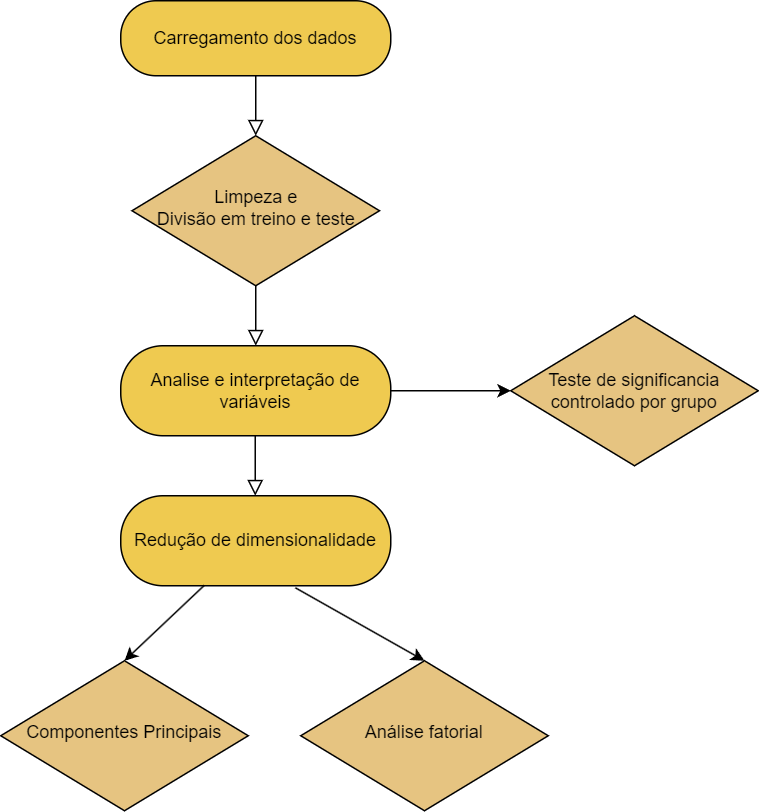

The diagram above was exported from draw.io. Its source (the exported page's mxGraphModel, read from the mxfile embedded in the PNG):
<mxGraphModel dx="852" dy="386" grid="1" gridSize="10" guides="1" tooltips="1" connect="1" arrows="1" fold="1" page="1" pageScale="1" pageWidth="827" pageHeight="1169" math="0" shadow="0">
  <root>
    <mxCell id="WIyWlLk6GJQsqaUBKTNV-0" />
    <mxCell id="WIyWlLk6GJQsqaUBKTNV-1" parent="WIyWlLk6GJQsqaUBKTNV-0" />
    <mxCell id="WIyWlLk6GJQsqaUBKTNV-2" value="" style="rounded=0;html=1;jettySize=auto;orthogonalLoop=1;fontSize=11;endArrow=block;endFill=0;endSize=8;strokeWidth=1;shadow=0;labelBackgroundColor=none;edgeStyle=orthogonalEdgeStyle;" parent="WIyWlLk6GJQsqaUBKTNV-1" source="WIyWlLk6GJQsqaUBKTNV-3" target="WIyWlLk6GJQsqaUBKTNV-6" edge="1">
      <mxGeometry relative="1" as="geometry" />
    </mxCell>
    <mxCell id="WIyWlLk6GJQsqaUBKTNV-3" value="Carregamento dos dados" style="rounded=1;whiteSpace=wrap;html=1;fontSize=12;glass=0;strokeWidth=1;shadow=0;arcSize=47;fillColor=#efca50;" parent="WIyWlLk6GJQsqaUBKTNV-1" vertex="1">
      <mxGeometry x="160" y="70" width="180" height="50" as="geometry" />
    </mxCell>
    <mxCell id="WIyWlLk6GJQsqaUBKTNV-6" value="Limpeza e &lt;br&gt;Divisão em treino e teste" style="rhombus;whiteSpace=wrap;html=1;shadow=0;fontFamily=Helvetica;fontSize=12;align=center;strokeWidth=1;spacing=6;spacingTop=-4;fillColor=#E6C481;" parent="WIyWlLk6GJQsqaUBKTNV-1" vertex="1">
      <mxGeometry x="167.5" y="160" width="165" height="100" as="geometry" />
    </mxCell>
    <mxCell id="APrSq0BjlXkR5itqw_eR-0" value="" style="rounded=0;html=1;jettySize=auto;orthogonalLoop=1;fontSize=11;endArrow=block;endFill=0;endSize=8;strokeWidth=1;shadow=0;labelBackgroundColor=none;edgeStyle=orthogonalEdgeStyle;exitX=0.5;exitY=1;exitDx=0;exitDy=0;" edge="1" parent="WIyWlLk6GJQsqaUBKTNV-1" source="WIyWlLk6GJQsqaUBKTNV-6">
      <mxGeometry relative="1" as="geometry">
        <mxPoint x="250" y="280" as="sourcePoint" />
        <mxPoint x="250" y="300" as="targetPoint" />
      </mxGeometry>
    </mxCell>
    <mxCell id="APrSq0BjlXkR5itqw_eR-1" value="Analise e interpretação de variáveis" style="rounded=1;whiteSpace=wrap;html=1;fontSize=12;glass=0;strokeWidth=1;shadow=0;arcSize=47;fillColor=#efca50;" vertex="1" parent="WIyWlLk6GJQsqaUBKTNV-1">
      <mxGeometry x="160" y="300" width="180" height="60" as="geometry" />
    </mxCell>
    <mxCell id="APrSq0BjlXkR5itqw_eR-3" value="" style="rounded=0;html=1;jettySize=auto;orthogonalLoop=1;fontSize=11;endArrow=block;endFill=0;endSize=8;strokeWidth=1;shadow=0;labelBackgroundColor=none;edgeStyle=orthogonalEdgeStyle;" edge="1" parent="WIyWlLk6GJQsqaUBKTNV-1">
      <mxGeometry relative="1" as="geometry">
        <mxPoint x="249.66000000000003" y="360" as="sourcePoint" />
        <mxPoint x="249.66000000000003" y="400" as="targetPoint" />
      </mxGeometry>
    </mxCell>
    <mxCell id="APrSq0BjlXkR5itqw_eR-4" value="Redução de dimensionalidade" style="rounded=1;whiteSpace=wrap;html=1;fontSize=12;glass=0;strokeWidth=1;shadow=0;arcSize=47;fillColor=#efca50;" vertex="1" parent="WIyWlLk6GJQsqaUBKTNV-1">
      <mxGeometry x="160" y="400" width="180" height="60" as="geometry" />
    </mxCell>
    <mxCell id="APrSq0BjlXkR5itqw_eR-7" value="Análise fatorial" style="rhombus;whiteSpace=wrap;html=1;shadow=0;fontFamily=Helvetica;fontSize=12;align=center;strokeWidth=1;spacing=6;spacingTop=-4;fillColor=#E6C481;" vertex="1" parent="WIyWlLk6GJQsqaUBKTNV-1">
      <mxGeometry x="280" y="510" width="165" height="100" as="geometry" />
    </mxCell>
    <mxCell id="APrSq0BjlXkR5itqw_eR-11" value="Componentes Principais" style="rhombus;whiteSpace=wrap;html=1;shadow=0;fontFamily=Helvetica;fontSize=12;align=center;strokeWidth=1;spacing=6;spacingTop=-4;fillColor=#E6C481;" vertex="1" parent="WIyWlLk6GJQsqaUBKTNV-1">
      <mxGeometry x="80" y="510" width="165" height="100" as="geometry" />
    </mxCell>
    <mxCell id="APrSq0BjlXkR5itqw_eR-12" value="" style="endArrow=classic;html=1;rounded=0;entryX=0.5;entryY=0;entryDx=0;entryDy=0;exitX=0.647;exitY=1.023;exitDx=0;exitDy=0;exitPerimeter=0;" edge="1" parent="WIyWlLk6GJQsqaUBKTNV-1" source="APrSq0BjlXkR5itqw_eR-4" target="APrSq0BjlXkR5itqw_eR-7">
      <mxGeometry width="50" height="50" relative="1" as="geometry">
        <mxPoint x="340" y="430" as="sourcePoint" />
        <mxPoint x="420" y="440" as="targetPoint" />
      </mxGeometry>
    </mxCell>
    <mxCell id="APrSq0BjlXkR5itqw_eR-14" value="" style="endArrow=classic;html=1;rounded=0;exitX=1;exitY=0.5;exitDx=0;exitDy=0;" edge="1" parent="WIyWlLk6GJQsqaUBKTNV-1" source="APrSq0BjlXkR5itqw_eR-1">
      <mxGeometry width="50" height="50" relative="1" as="geometry">
        <mxPoint x="350" y="370" as="sourcePoint" />
        <mxPoint x="420" y="330" as="targetPoint" />
      </mxGeometry>
    </mxCell>
    <mxCell id="APrSq0BjlXkR5itqw_eR-15" value="Teste de significancia controlado por grupo" style="rhombus;whiteSpace=wrap;html=1;fillColor=#E6C481;" vertex="1" parent="WIyWlLk6GJQsqaUBKTNV-1">
      <mxGeometry x="420" y="280" width="165" height="100" as="geometry" />
    </mxCell>
    <mxCell id="APrSq0BjlXkR5itqw_eR-16" value="" style="endArrow=classic;html=1;rounded=0;exitX=0.309;exitY=0.997;exitDx=0;exitDy=0;exitPerimeter=0;entryX=0.5;entryY=0;entryDx=0;entryDy=0;" edge="1" parent="WIyWlLk6GJQsqaUBKTNV-1" source="APrSq0BjlXkR5itqw_eR-4" target="APrSq0BjlXkR5itqw_eR-11">
      <mxGeometry width="50" height="50" relative="1" as="geometry">
        <mxPoint x="213.75" y="485" as="sourcePoint" />
        <mxPoint x="260" y="500" as="targetPoint" />
        <Array as="points" />
      </mxGeometry>
    </mxCell>
  </root>
</mxGraphModel>